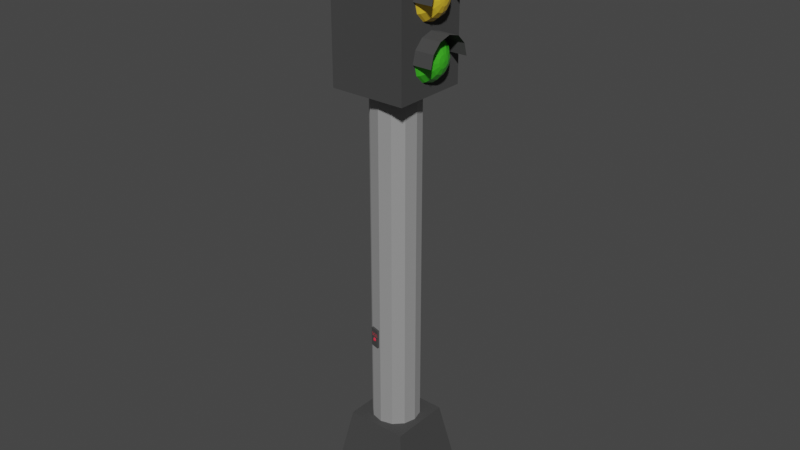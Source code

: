 # Source: semaforo.blend  (saved by Blender 3.6.13; exported with 4.5.12 LTS)
import bpy
from mathutils import Matrix  # noqa: F401  (used for matrix-valued properties, if any)

bpy.ops.wm.read_factory_settings(use_empty=True)
scene = bpy.context.scene
scene.name = 'Scene'

# ---- collections
col_collection = bpy.data.collections.new('Collection'); scene.collection.children.link(col_collection)

# ---- materials (node trees are filled in below, after node groups)
mat_pste = bpy.data.materials.new('Pste')
mat_pste.alpha_threshold = 0.0
mat_pste.use_transparent_shadow = False
mat_pste.roughness = 0.5
mat_pste.line_color = (0.0, 0.0, 0.0, 1.0)
mat_caja = bpy.data.materials.new('Caja')
mat_caja.alpha_threshold = 0.0
mat_caja.use_transparent_shadow = False
mat_caja.roughness = 0.5
mat_caja.line_color = (0.0, 0.0, 0.0, 1.0)
mat_rojo = bpy.data.materials.new('Rojo')
mat_rojo.use_transparent_shadow = False
mat_amarillo = bpy.data.materials.new('Amarillo')
mat_amarillo.use_transparent_shadow = False
mat_verde = bpy.data.materials.new('Verde')
mat_verde.use_transparent_shadow = False
mat_material = bpy.data.materials.new('Material')
mat_material.use_transparent_shadow = False

# ---- material node trees
mat_pste.use_nodes = True; mat_pste.node_tree.nodes.clear()
_N = mat_pste.node_tree.nodes; _L = mat_pste.node_tree.links
n0 = _N.new('ShaderNodeOutputMaterial'); n0.name = 'Material Output'; n0.location = (300, 300)
n1 = _N.new('ShaderNodeBsdfPrincipled'); n1.name = 'Principled BSDF'; n1.location = (10, 300)
n1.distribution = 'GGX'
n1.subsurface_method = 'RANDOM_WALK_SKIN'
n1.inputs[0].default_value = (0.5071, 0.5071, 0.5071, 1.0)
n1.inputs[1].default_value = 0.7
n1.inputs[2].default_value = 0.8
n1.inputs[3].default_value = 1.45
n1.inputs[27].default_value = (0.0, 0.0, 0.0, 1.0)
n1.inputs[28].default_value = 1.0
_L.new(n1.outputs[0], n0.inputs[0])
n0.is_active_output = True
mat_caja.use_nodes = True; mat_caja.node_tree.nodes.clear()
_N = mat_caja.node_tree.nodes; _L = mat_caja.node_tree.links
n0 = _N.new('ShaderNodeOutputMaterial'); n0.name = 'Material Output'; n0.location = (300, 300)
n1 = _N.new('ShaderNodeBsdfPrincipled'); n1.name = 'Principled BSDF'; n1.location = (10, 300)
n1.distribution = 'GGX'
n1.subsurface_method = 'RANDOM_WALK_SKIN'
n1.inputs[0].default_value = (0.1005, 0.1005, 0.1005, 1.0)
n1.inputs[1].default_value = 0.7
n1.inputs[2].default_value = 0.9
n1.inputs[3].default_value = 1.45
n1.inputs[27].default_value = (0.0, 0.0, 0.0, 1.0)
n1.inputs[28].default_value = 1.0
_L.new(n1.outputs[0], n0.inputs[0])
n0.is_active_output = True
mat_rojo.use_nodes = True; mat_rojo.node_tree.nodes.clear()
_N = mat_rojo.node_tree.nodes; _L = mat_rojo.node_tree.links
n0 = _N.new('ShaderNodeBsdfPrincipled'); n0.name = 'Principled BSDF'; n0.location = (10, 300)
n0.distribution = 'GGX'
n0.subsurface_method = 'RANDOM_WALK_SKIN'
n0.inputs[0].default_value = (0.8, 0.03115, 0.0639, 1.0)
n0.inputs[2].default_value = 0.1
n0.inputs[3].default_value = 1.45
n0.inputs[27].default_value = (0.0, 0.0, 0.0, 1.0)
n0.inputs[28].default_value = 1.0
n1 = _N.new('ShaderNodeOutputMaterial'); n1.name = 'Material Output'; n1.location = (300, 300)
_L.new(n0.outputs[0], n1.inputs[0])
n1.is_active_output = True
mat_amarillo.use_nodes = True; mat_amarillo.node_tree.nodes.clear()
_N = mat_amarillo.node_tree.nodes; _L = mat_amarillo.node_tree.links
n0 = _N.new('ShaderNodeBsdfPrincipled'); n0.name = 'Principled BSDF'; n0.location = (10, 300)
n0.distribution = 'GGX'
n0.subsurface_method = 'RANDOM_WALK_SKIN'
n0.inputs[0].default_value = (0.8, 0.5278, 0.03207, 1.0)
n0.inputs[2].default_value = 0.1
n0.inputs[3].default_value = 1.45
n0.inputs[27].default_value = (0.0, 0.0, 0.0, 1.0)
n0.inputs[28].default_value = 1.0
n1 = _N.new('ShaderNodeOutputMaterial'); n1.name = 'Material Output'; n1.location = (300, 300)
_L.new(n0.outputs[0], n1.inputs[0])
n1.is_active_output = True
mat_verde.use_nodes = True; mat_verde.node_tree.nodes.clear()
_N = mat_verde.node_tree.nodes; _L = mat_verde.node_tree.links
n0 = _N.new('ShaderNodeBsdfPrincipled'); n0.name = 'Principled BSDF'; n0.location = (10, 300)
n0.distribution = 'GGX'
n0.subsurface_method = 'RANDOM_WALK_SKIN'
n0.inputs[0].default_value = (0.04941, 0.4624, 0.01996, 1.0)
n0.inputs[2].default_value = 0.1
n0.inputs[3].default_value = 1.45
n0.inputs[27].default_value = (0.0, 0.0, 0.0, 1.0)
n0.inputs[28].default_value = 1.0
n1 = _N.new('ShaderNodeOutputMaterial'); n1.name = 'Material Output'; n1.location = (300, 300)
_L.new(n0.outputs[0], n1.inputs[0])
n1.is_active_output = True
mat_material.use_nodes = True; mat_material.node_tree.nodes.clear()
_N = mat_material.node_tree.nodes; _L = mat_material.node_tree.links
n0 = _N.new('ShaderNodeBsdfPrincipled'); n0.name = 'Principled BSDF'; n0.location = (10, 300)
n0.distribution = 'GGX'
n0.subsurface_method = 'RANDOM_WALK_SKIN'
n0.inputs[0].default_value = (0.6739, 0.03722, 0.06992, 1.0)
n0.inputs[3].default_value = 1.45
n0.inputs[27].default_value = (0.0, 0.0, 0.0, 1.0)
n0.inputs[28].default_value = 1.0
n1 = _N.new('ShaderNodeOutputMaterial'); n1.name = 'Material Output'; n1.location = (300, 300)
_L.new(n0.outputs[0], n1.inputs[0])
n1.is_active_output = True

# ---- world
world_world = bpy.data.worlds.new('World'); scene.world = world_world
world_world.use_nodes = True; world_world.node_tree.nodes.clear()
_N = world_world.node_tree.nodes; _L = world_world.node_tree.links
n0 = _N.new('ShaderNodeOutputWorld'); n0.name = 'World Output'; n0.location = (300, 300)
n1 = _N.new('ShaderNodeBackground'); n1.name = 'Background'; n1.location = (10, 300)
n1.inputs[0].default_value = (0.05088, 0.05088, 0.05088, 1.0)
_L.new(n1.outputs[0], n0.inputs[0])
n0.is_active_output = True
world_world.color = (0.05088, 0.05088, 0.05088)
world_world.use_sun_shadow = False
world_world.sun_shadow_jitter_overblur = 0.0

# ---- meshes
me_cylinder_004 = bpy.data.meshes.new('Cylinder.004')
me_cylinder_004.from_pydata([(0.8, 0.5, 9.9), (1.2, 0.5, 9.9), (0.8, -0.5, 9.9), (1.2, -0.5, 9.9), (0.8, -0.433, 10.15), (1.2, -0.433, 10.15), (0.8, -0.25, 10.33), (1.2, -0.25, 10.33), (0.8, 0.0, 10.4), (1.2, 0.0, 10.4), (0.8, 0.25, 10.33), (1.2, 0.25, 10.33), (0.8, 0.433, 10.15), (1.2, 0.433, 10.15), (0.6436, 0.6436, 2.006), (1.0, 1.0, 0.005944), (0.6436, -0.6436, 2.006), (1.0, -1.0, 0.005944), (-0.6436, 0.6436, 2.006), (-1.0, 1.0, 0.005944), (-0.6436, -0.6436, 2.006), (-1.0, -1.0, 0.005944), (0.0, 0.5, 0.5059), (0.0, 0.5, 9.506), (0.25, 0.433, 0.5059), (0.25, 0.433, 9.506), (0.433, 0.25, 0.5059), (0.433, 0.25, 9.506), (0.5, 0.0, 0.5059), (0.5, 0.0, 9.506), (0.433, -0.25, 0.5059), (0.433, -0.25, 9.506), (0.25, -0.433, 0.5059), (0.25, -0.433, 9.506), (0.0, -0.5, 0.5059), (0.0, -0.5, 9.506), (-0.25, -0.433, 0.5059), (-0.25, -0.433, 9.506), (-0.433, -0.25, 0.5059), (-0.433, -0.25, 9.506), (-0.5, 0.0, 0.5059), (-0.5, 0.0, 9.506), (-0.433, 0.25, 0.5059), (-0.433, 0.25, 9.506), (-0.25, 0.433, 0.5059), (-0.25, 0.433, 9.506), (0.9536, 0.3536, 12.1), (0.7294, 0.483, 12.1), (1.083, 0.1121, 12.04), (1.033, 0.2165, 11.98), (0.9536, 0.3062, 11.92), (0.85, 0.375, 11.88), (0.7294, 0.4183, 11.86), (1.083, 0.0647, 11.99), (1.033, 0.125, 11.88), (0.9536, 0.1768, 11.79), (0.85, 0.2165, 11.73), (0.7294, 0.2415, 11.68), (1.083, 0.0, 11.97), (1.033, 0.0, 11.85), (0.9536, -1.49e-08, 11.75), (0.85, -1.49e-08, 11.67), (0.7294, -1.49e-08, 11.62), (1.083, -0.0647, 11.99), (1.033, -0.125, 11.88), (0.9536, -0.1768, 11.79), (0.85, -0.2165, 11.73), (0.7294, -0.2415, 11.68), (1.083, -0.1121, 12.04), (1.033, -0.2165, 11.98), (0.9536, -0.3062, 11.92), (0.85, -0.375, 11.88), (0.7294, -0.4183, 11.86), (1.083, -0.1294, 12.1), (1.033, -0.25, 12.1), (0.9536, -0.3536, 12.1), (0.85, -0.433, 12.1), (0.7294, -0.483, 12.1), (1.083, -0.1121, 12.16), (1.033, -0.2165, 12.23), (0.9536, -0.3062, 12.28), (0.85, -0.375, 12.32), (0.7294, -0.4183, 12.34), (1.083, -0.0647, 12.21), (1.033, -0.125, 12.32), (0.9536, -0.1768, 12.41), (0.85, -0.2165, 12.48), (0.7294, -0.2415, 12.52), (1.1, 0.0, 12.1), (1.083, 0.0, 12.23), (1.033, 0.0, 12.35), (0.9536, 5.96e-08, 12.45), (0.85, 4.47e-08, 12.53), (0.7294, 7.451e-08, 12.58), (1.083, 0.0647, 12.21), (1.033, 0.125, 12.32), (0.9536, 0.1768, 12.41), (0.85, 0.2165, 12.48), (0.7294, 0.2415, 12.52), (1.083, 0.1121, 12.16), (1.033, 0.2165, 12.23), (0.9536, 0.3062, 12.28), (0.85, 0.375, 12.32), (0.7294, 0.4183, 12.34), (1.083, 0.1294, 12.1), (1.033, 0.25, 12.1), (0.85, 0.433, 12.1), (0.9536, 0.3536, 11.0), (0.7294, 0.483, 11.0), (1.083, 0.1121, 10.94), (1.033, 0.2165, 10.88), (0.9536, 0.3062, 10.82), (0.85, 0.375, 10.78), (0.7294, 0.4183, 10.76), (1.083, 0.0647, 10.89), (1.033, 0.125, 10.78), (0.9536, 0.1768, 10.69), (0.85, 0.2165, 10.62), (0.7294, 0.2415, 10.58), (1.083, 0.0, 10.87), (1.033, 0.0, 10.75), (0.9536, -1.49e-08, 10.65), (0.85, -1.49e-08, 10.57), (0.7294, -1.49e-08, 10.52), (1.083, -0.0647, 10.89), (1.033, -0.125, 10.78), (0.9536, -0.1768, 10.69), (0.85, -0.2165, 10.62), (0.7294, -0.2415, 10.58), (1.083, -0.1121, 10.94), (1.033, -0.2165, 10.88), (0.9536, -0.3062, 10.82), (0.85, -0.375, 10.78), (0.7294, -0.4183, 10.76), (1.083, -0.1294, 11.0), (1.033, -0.25, 11.0), (0.9536, -0.3536, 11.0), (0.85, -0.433, 11.0), (0.7294, -0.483, 11.0), (1.083, -0.1121, 11.06), (1.033, -0.2165, 11.12), (0.9536, -0.3062, 11.18), (0.85, -0.375, 11.22), (0.7294, -0.4183, 11.24), (1.083, -0.0647, 11.11), (1.033, -0.125, 11.22), (0.9536, -0.1768, 11.31), (0.85, -0.2165, 11.38), (0.7294, -0.2415, 11.42), (1.1, 0.0, 11.0), (1.083, 0.0, 11.13), (1.033, 0.0, 11.25), (0.9536, 5.96e-08, 11.35), (0.85, 4.47e-08, 11.43), (0.7294, 7.451e-08, 11.48), (1.083, 0.0647, 11.11), (1.033, 0.125, 11.22), (0.9536, 0.1768, 11.31), (0.85, 0.2165, 11.38), (0.7294, 0.2415, 11.42), (1.083, 0.1121, 11.06), (1.033, 0.2165, 11.12), (0.9536, 0.3062, 11.18), (0.85, 0.375, 11.22), (0.7294, 0.4183, 11.24), (1.083, 0.1294, 11.0), (1.033, 0.25, 11.0), (0.85, 0.433, 11.0), (0.9536, 0.3536, 9.9), (0.7294, 0.483, 9.9), (1.083, 0.1121, 9.835), (1.033, 0.2165, 9.775), (0.9536, 0.3062, 9.723), (0.85, 0.375, 9.683), (0.7294, 0.4183, 9.659), (1.083, 0.0647, 9.788), (1.033, 0.125, 9.683), (0.9536, 0.1768, 9.594), (0.85, 0.2165, 9.525), (0.7294, 0.2415, 9.482), (1.083, 0.0, 9.771), (1.033, 0.0, 9.65), (0.9536, -1.49e-08, 9.546), (0.85, -1.49e-08, 9.467), (0.7294, -1.49e-08, 9.417), (1.083, -0.0647, 9.788), (1.033, -0.125, 9.683), (0.9536, -0.1768, 9.594), (0.85, -0.2165, 9.525), (0.7294, -0.2415, 9.482), (1.083, -0.1121, 9.835), (1.033, -0.2165, 9.775), (0.9536, -0.3062, 9.723), (0.85, -0.375, 9.683), (0.7294, -0.4183, 9.659), (1.083, -0.1294, 9.9), (1.033, -0.25, 9.9), (0.9536, -0.3536, 9.9), (0.85, -0.433, 9.9), (0.7294, -0.483, 9.9), (1.083, -0.1121, 9.965), (1.033, -0.2165, 10.02), (0.9536, -0.3062, 10.08), (0.85, -0.375, 10.12), (0.7294, -0.4183, 10.14), (1.083, -0.0647, 10.01), (1.033, -0.125, 10.12), (0.9536, -0.1768, 10.21), (0.85, -0.2165, 10.27), (0.7294, -0.2415, 10.32), (1.1, 0.0, 9.9), (1.083, 0.0, 10.03), (1.033, 0.0, 10.15), (0.9536, 5.96e-08, 10.25), (0.85, 4.47e-08, 10.33), (0.7294, 7.451e-08, 10.38), (1.083, 0.0647, 10.01), (1.033, 0.125, 10.12), (0.9536, 0.1768, 10.21), (0.85, 0.2165, 10.27), (0.7294, 0.2415, 10.32), (1.083, 0.1121, 9.965), (1.033, 0.2165, 10.02), (0.9536, 0.3062, 10.08), (0.85, 0.375, 10.12), (0.7294, 0.4183, 10.14), (1.083, 0.1294, 9.9), (1.033, 0.25, 9.9), (0.85, 0.433, 9.9), (0.8, 0.5, 11.0), (1.2, 0.5, 11.0), (0.8, -0.5, 11.0), (1.2, -0.5, 11.0), (0.8, -0.433, 11.25), (1.2, -0.433, 11.25), (0.8, -0.25, 11.43), (1.2, -0.25, 11.43), (0.8, 0.0, 11.5), (1.2, 0.0, 11.5), (0.8, 0.25, 11.43), (1.2, 0.25, 11.43), (0.8, 0.433, 11.25), (1.2, 0.433, 11.25), (0.8, 0.5, 12.1), (1.2, 0.5, 12.1), (0.8, -0.5, 12.1), (1.2, -0.5, 12.1), (0.8, -0.433, 12.35), (1.2, -0.433, 12.35), (0.8, -0.25, 12.53), (1.2, -0.25, 12.53), (0.8, 0.0, 12.6), (1.2, 0.0, 12.6), (0.8, 0.25, 12.53), (1.2, 0.25, 12.53), (0.8, 0.433, 12.35), (1.2, 0.433, 12.35), (-0.2363, -0.4794, 3.796), (-0.2363, -0.4794, 4.196), (-0.2105, -0.3828, 3.796), (-0.2105, -0.3828, 4.196), (-0.04316, -0.5311, 3.796), (-0.04316, -0.5311, 4.196), (-0.01728, -0.4345, 3.796), (-0.01728, -0.4345, 4.196), (-0.1077, -0.5274, 3.957), (-0.09123, -0.511, 3.957), (-0.1317, -0.5331, 3.951), (-0.1215, -0.5312, 3.946), (-0.1118, -0.5263, 3.941), (-0.1034, -0.5189, 3.938), (-0.09685, -0.5095, 3.936), (-0.1358, -0.532, 3.947), (-0.1294, -0.529, 3.938), (-0.1231, -0.5233, 3.93), (-0.1172, -0.5152, 3.924), (-0.1122, -0.5053, 3.92), (-0.1414, -0.5305, 3.946), (-0.1403, -0.5261, 3.935), (-0.1384, -0.5192, 3.925), (-0.136, -0.5102, 3.918), (-0.1332, -0.4997, 3.914), (-0.1471, -0.529, 3.947), (-0.1512, -0.5232, 3.938), (-0.1538, -0.5151, 3.93), (-0.1548, -0.5052, 3.924), (-0.1542, -0.4941, 3.92), (-0.1512, -0.5278, 3.951), (-0.1591, -0.5211, 3.946), (-0.1651, -0.5121, 3.941), (-0.1686, -0.5015, 3.938), (-0.1696, -0.49, 3.936), (-0.1527, -0.5274, 3.957), (-0.162, -0.5203, 3.957), (-0.1692, -0.511, 3.957), (-0.1737, -0.5001, 3.957), (-0.1752, -0.4885, 3.957), (-0.1512, -0.5278, 3.963), (-0.1591, -0.5211, 3.969), (-0.1651, -0.5121, 3.973), (-0.1686, -0.5015, 3.977), (-0.1696, -0.49, 3.979), (-0.1471, -0.529, 3.967), (-0.1512, -0.5232, 3.977), (-0.1538, -0.5151, 3.985), (-0.1548, -0.5052, 3.991), (-0.1542, -0.4941, 3.995), (-0.1418, -0.5319, 3.957), (-0.1414, -0.5305, 3.969), (-0.1403, -0.5261, 3.98), (-0.1384, -0.5192, 3.989), (-0.136, -0.5102, 3.996), (-0.1332, -0.4997, 4.001), (-0.1358, -0.532, 3.967), (-0.1294, -0.529, 3.977), (-0.1231, -0.5233, 3.985), (-0.1172, -0.5152, 3.991), (-0.1122, -0.5053, 3.995), (-0.1317, -0.5331, 3.963), (-0.1215, -0.5312, 3.969), (-0.1118, -0.5263, 3.973), (-0.1034, -0.5189, 3.977), (-0.09685, -0.5095, 3.979), (-0.1302, -0.5335, 3.957), (-0.1186, -0.5319, 3.957), (-0.09838, -0.5203, 3.957), (0.8, 0.8, 12.81), (0.8, 0.8, 9.206), (0.8, -0.8, 12.81), (0.8, -0.8, 9.206), (-0.8, 0.8, 12.81), (-0.8, 0.8, 9.206), (-0.8, -0.8, 12.81), (-0.8, -0.8, 9.206)], [], [(2, 3, 5, 4), (4, 5, 7, 6), (6, 7, 9, 8), (8, 9, 11, 10), (10, 11, 13, 12), (12, 13, 1, 0), (14, 18, 20, 16), (17, 16, 20, 21), (21, 20, 18, 19), (19, 15, 17, 21), (15, 14, 16, 17), (19, 18, 14, 15), (22, 23, 25, 24), (24, 25, 27, 26), (26, 27, 29, 28), (28, 29, 31, 30), (30, 31, 33, 32), (32, 33, 35, 34), (34, 35, 37, 36), (36, 37, 39, 38), (38, 39, 41, 40), (40, 41, 43, 42), (25, 23, 45, 43, 41, 39, 37, 35, 33, 31, 29, 27), (42, 43, 45, 44), (44, 45, 23, 22), (22, 24, 26, 28, 30, 32, 34, 36, 38, 40, 42, 44), (46, 105, 49, 50), (106, 46, 50, 51), (104, 88, 48), (47, 106, 51, 52), (105, 104, 48, 49), (51, 50, 55, 56), (48, 88, 53), (52, 51, 56, 57), (49, 48, 53, 54), (50, 49, 54, 55), (55, 54, 59, 60), (56, 55, 60, 61), (53, 88, 58), (57, 56, 61, 62), (54, 53, 58, 59), (62, 61, 66, 67), (59, 58, 63, 64), (60, 59, 64, 65), (61, 60, 65, 66), (58, 88, 63), (66, 65, 70, 71), (63, 88, 68), (67, 66, 71, 72), (64, 63, 68, 69), (65, 64, 69, 70), (70, 69, 74, 75), (71, 70, 75, 76), (68, 88, 73), (72, 71, 76, 77), (69, 68, 73, 74), (77, 76, 81, 82), (74, 73, 78, 79), (75, 74, 79, 80), (76, 75, 80, 81), (73, 88, 78), (81, 80, 85, 86), (78, 88, 83), (82, 81, 86, 87), (79, 78, 83, 84), (80, 79, 84, 85), (85, 84, 90, 91), (86, 85, 91, 92), (83, 88, 89), (87, 86, 92, 93), (84, 83, 89, 90), (89, 88, 94), (93, 92, 97, 98), (90, 89, 94, 95), (91, 90, 95, 96), (92, 91, 96, 97), (97, 96, 101, 102), (94, 88, 99), (98, 97, 102, 103), (95, 94, 99, 100), (96, 95, 100, 101), (100, 99, 104, 105), (101, 100, 105, 46), (102, 101, 46, 106), (99, 88, 104), (103, 102, 106, 47), (107, 166, 110, 111), (167, 107, 111, 112), (165, 149, 109), (108, 167, 112, 113), (166, 165, 109, 110), (112, 111, 116, 117), (109, 149, 114), (113, 112, 117, 118), (110, 109, 114, 115), (111, 110, 115, 116), (116, 115, 120, 121), (117, 116, 121, 122), (114, 149, 119), (118, 117, 122, 123), (115, 114, 119, 120), (123, 122, 127, 128), (120, 119, 124, 125), (121, 120, 125, 126), (122, 121, 126, 127), (119, 149, 124), (127, 126, 131, 132), (124, 149, 129), (128, 127, 132, 133), (125, 124, 129, 130), (126, 125, 130, 131), (131, 130, 135, 136), (132, 131, 136, 137), (129, 149, 134), (133, 132, 137, 138), (130, 129, 134, 135), (138, 137, 142, 143), (135, 134, 139, 140), (136, 135, 140, 141), (137, 136, 141, 142), (134, 149, 139), (142, 141, 146, 147), (139, 149, 144), (143, 142, 147, 148), (140, 139, 144, 145), (141, 140, 145, 146), (146, 145, 151, 152), (147, 146, 152, 153), (144, 149, 150), (148, 147, 153, 154), (145, 144, 150, 151), (150, 149, 155), (154, 153, 158, 159), (151, 150, 155, 156), (152, 151, 156, 157), (153, 152, 157, 158), (158, 157, 162, 163), (155, 149, 160), (159, 158, 163, 164), (156, 155, 160, 161), (157, 156, 161, 162), (161, 160, 165, 166), (162, 161, 166, 107), (163, 162, 107, 167), (160, 149, 165), (164, 163, 167, 108), (168, 227, 171, 172), (228, 168, 172, 173), (226, 210, 170), (169, 228, 173, 174), (227, 226, 170, 171), (173, 172, 177, 178), (170, 210, 175), (174, 173, 178, 179), (171, 170, 175, 176), (172, 171, 176, 177), (177, 176, 181, 182), (178, 177, 182, 183), (175, 210, 180), (179, 178, 183, 184), (176, 175, 180, 181), (184, 183, 188, 189), (181, 180, 185, 186), (182, 181, 186, 187), (183, 182, 187, 188), (180, 210, 185), (188, 187, 192, 193), (185, 210, 190), (189, 188, 193, 194), (186, 185, 190, 191), (187, 186, 191, 192), (192, 191, 196, 197), (193, 192, 197, 198), (190, 210, 195), (194, 193, 198, 199), (191, 190, 195, 196), (199, 198, 203, 204), (196, 195, 200, 201), (197, 196, 201, 202), (198, 197, 202, 203), (195, 210, 200), (203, 202, 207, 208), (200, 210, 205), (204, 203, 208, 209), (201, 200, 205, 206), (202, 201, 206, 207), (207, 206, 212, 213), (208, 207, 213, 214), (205, 210, 211), (209, 208, 214, 215), (206, 205, 211, 212), (211, 210, 216), (215, 214, 219, 220), (212, 211, 216, 217), (213, 212, 217, 218), (214, 213, 218, 219), (219, 218, 223, 224), (216, 210, 221), (220, 219, 224, 225), (217, 216, 221, 222), (218, 217, 222, 223), (222, 221, 226, 227), (223, 222, 227, 168), (224, 223, 168, 228), (221, 210, 226), (225, 224, 228, 169), (231, 232, 234, 233), (233, 234, 236, 235), (235, 236, 238, 237), (237, 238, 240, 239), (239, 240, 242, 241), (241, 242, 230, 229), (245, 246, 248, 247), (247, 248, 250, 249), (249, 250, 252, 251), (251, 252, 254, 253), (253, 254, 256, 255), (255, 256, 244, 243), (257, 258, 260, 259), (259, 260, 264, 263), (263, 264, 262, 261), (261, 262, 258, 257), (259, 263, 261, 257), (264, 260, 258, 262), (265, 324, 268, 269), (325, 265, 269, 270), (323, 307, 267), (266, 325, 270, 271), (324, 323, 267, 268), (270, 269, 274, 275), (267, 307, 272), (271, 270, 275, 276), (268, 267, 272, 273), (269, 268, 273, 274), (274, 273, 278, 279), (275, 274, 279, 280), (272, 307, 277), (276, 275, 280, 281), (273, 272, 277, 278), (281, 280, 285, 286), (278, 277, 282, 283), (279, 278, 283, 284), (280, 279, 284, 285), (277, 307, 282), (285, 284, 289, 290), (282, 307, 287), (286, 285, 290, 291), (283, 282, 287, 288), (284, 283, 288, 289), (289, 288, 293, 294), (290, 289, 294, 295), (287, 307, 292), (291, 290, 295, 296), (288, 287, 292, 293), (296, 295, 300, 301), (293, 292, 297, 298), (294, 293, 298, 299), (295, 294, 299, 300), (292, 307, 297), (300, 299, 304, 305), (297, 307, 302), (301, 300, 305, 306), (298, 297, 302, 303), (299, 298, 303, 304), (304, 303, 309, 310), (305, 304, 310, 311), (302, 307, 308), (306, 305, 311, 312), (303, 302, 308, 309), (308, 307, 313), (312, 311, 316, 317), (309, 308, 313, 314), (310, 309, 314, 315), (311, 310, 315, 316), (316, 315, 320, 321), (313, 307, 318), (317, 316, 321, 322), (314, 313, 318, 319), (315, 314, 319, 320), (319, 318, 323, 324), (320, 319, 324, 265), (321, 320, 265, 325), (318, 307, 323), (322, 321, 325, 266), (326, 330, 332, 328), (329, 328, 332, 333), (333, 332, 330, 331), (331, 327, 329, 333), (327, 326, 328, 329), (331, 330, 326, 327)])
me_cylinder_004.polygons.foreach_set('material_index', [1, 1, 1, 1, 1, 1, 1, 1, 1, 1, 1, 1, 0, 0, 0, 0, 0, 0, 0, 0, 0, 0, 0, 0, 0, 0, 2, 2, 2, 2, 2, 2, 2, 2, 2, 2, 2, 2, 2, 2, 2, 2, 2, 2, 2, 2, 2, 2, 2, 2, 2, 2, 2, 2, 2, 2, 2, 2, 2, 2, 2, 2, 2, 2, 2, 2, 2, 2, 2, 2, 2, 2, 2, 2, 2, 2, 2, 2, 2, 2, 2, 2, 2, 2, 2, 2, 3, 3, 3, 3, 3, 3, 3, 3, 3, 3, 3, 3, 3, 3, 3, 3, 3, 3, 3, 3, 3, 3, 3, 3, 3, 3, 3, 3, 3, 3, 3, 3, 3, 3, 3, 3, 3, 3, 3, 3, 3, 3, 3, 3, 3, 3, 3, 3, 3, 3, 3, 3, 3, 3, 3, 3, 3, 3, 3, 3, 4, 4, 4, 4, 4, 4, 4, 4, 4, 4, 4, 4, 4, 4, 4, 4, 4, 4, 4, 4, 4, 4, 4, 4, 4, 4, 4, 4, 4, 4, 4, 4, 4, 4, 4, 4, 4, 4, 4, 4, 4, 4, 4, 4, 4, 4, 4, 4, 4, 4, 4, 4, 4, 4, 4, 4, 4, 4, 4, 4, 1, 1, 1, 1, 1, 1, 1, 1, 1, 1, 1, 1, 1, 1, 1, 1, 1, 1, 2, 2, 2, 2, 2, 2, 2, 2, 2, 2, 2, 2, 2, 2, 2, 2, 2, 2, 2, 2, 2, 2, 2, 2, 2, 2, 2, 2, 2, 2, 2, 2, 2, 2, 2, 2, 2, 2, 2, 2, 2, 2, 2, 2, 2, 2, 2, 2, 2, 2, 2, 2, 2, 2, 2, 2, 2, 2, 2, 2, 1, 1, 1, 1, 1, 1])
_uv = me_cylinder_004.uv_layers.new(name='UVMap')
_uv.uv.foreach_set('vector', [0.5, 0.5, 0.5, 1.0, 0.4167, 1.0, 0.4167, 0.5, 0.4167, 0.5, 0.4167, 1.0, 0.3333, 1.0, 0.3333, 0.5, 0.3333, 0.5, 0.3333, 1.0, 0.25, 1.0, 0.25, 0.5, 0.25, 0.5, 0.25, 1.0, 0.1667, 1.0, 0.1667, 0.5, 0.1667, 0.5, 0.1667, 1.0, 0.08333, 1.0, 0.08333, 0.5, 0.08333, 0.5, 0.08333, 1.0, 7.451e-08, 1.0, 7.451e-08, 0.5, 0.625, 0.5, 0.875, 0.5, 0.875, 0.75, 0.625, 0.75, 0.375, 0.75, 0.625, 0.75, 0.625, 1.0, 0.375, 1.0, 0.375, 0.0, 0.625, 0.0, 0.625, 0.25, 0.375, 0.25, 0.125, 0.5, 0.375, 0.5, 0.375, 0.75, 0.125, 0.75, 0.375, 0.5, 0.625, 0.5, 0.625, 0.75, 0.375, 0.75, 0.375, 0.25, 0.625, 0.25, 0.625, 0.5, 0.375, 0.5, 1.0, 0.5, 1.0, 1.0, 0.9167, 1.0, 0.9167, 0.5, 0.9167, 0.5, 0.9167, 1.0, 0.8333, 1.0, 0.8333, 0.5, 0.8333, 0.5, 0.8333, 1.0, 0.75, 1.0, 0.75, 0.5, 0.75, 0.5, 0.75, 1.0, 0.6667, 1.0, 0.6667, 0.5, 0.6667, 0.5, 0.6667, 1.0, 0.5833, 1.0, 0.5833, 0.5, 0.5833, 0.5, 0.5833, 1.0, 0.5, 1.0, 0.5, 0.5, 0.5, 0.5, 0.5, 1.0, 0.4167, 1.0, 0.4167, 0.5, 0.4167, 0.5, 0.4167, 1.0, 0.3333, 1.0, 0.3333, 0.5, 0.3333, 0.5, 0.3333, 1.0, 0.25, 1.0, 0.25, 0.5, 0.25, 0.5, 0.25, 1.0, 0.1667, 1.0, 0.1667, 0.5, 0.37, 0.4578, 0.25, 0.49, 0.13, 0.4578, 0.04215, 0.37, 0.01, 0.25, 0.04215, 0.13, 0.13, 0.04215, 0.25, 0.01, 0.37, 0.04215, 0.4578, 0.13, 0.49, 0.25, 0.4578, 0.37, 0.1667, 0.5, 0.1667, 1.0, 0.08333, 1.0, 0.08333, 0.5, 0.08333, 0.5, 0.08333, 1.0, 7.451e-08, 1.0, 7.451e-08, 0.5, 0.75, 0.49, 0.87, 0.4578, 0.9578, 0.37, 0.99, 0.25, 0.9578, 0.13, 0.87, 0.04215, 0.75, 0.01, 0.63, 0.04215, 0.5422, 0.13, 0.51, 0.25, 0.5422, 0.37, 0.63, 0.4578, 0.75, 0.75, 0.75, 0.8333, 0.6667, 0.8333, 0.6667, 0.75, 0.75, 0.6667, 0.75, 0.75, 0.6667, 0.75, 0.6667, 0.6667, 0.75, 0.9167, 0.7083, 1.0, 0.6667, 0.9167, 0.75, 0.5833, 0.75, 0.6667, 0.6667, 0.6667, 0.6667, 0.5833, 0.75, 0.8333, 0.75, 0.9167, 0.6667, 0.9167, 0.6667, 0.8333, 0.6667, 0.6667, 0.6667, 0.75, 0.5833, 0.75, 0.5833, 0.6667, 0.6667, 0.9167, 0.625, 1.0, 0.5833, 0.9167, 0.6667, 0.5833, 0.6667, 0.6667, 0.5833, 0.6667, 0.5833, 0.5833, 0.6667, 0.8333, 0.6667, 0.9167, 0.5833, 0.9167, 0.5833, 0.8333, 0.6667, 0.75, 0.6667, 0.8333, 0.5833, 0.8333, 0.5833, 0.75, 0.5833, 0.75, 0.5833, 0.8333, 0.5, 0.8333, 0.5, 0.75, 0.5833, 0.6667, 0.5833, 0.75, 0.5, 0.75, 0.5, 0.6667, 0.5833, 0.9167, 0.5417, 1.0, 0.5, 0.9167, 0.5833, 0.5833, 0.5833, 0.6667, 0.5, 0.6667, 0.5, 0.5833, 0.5833, 0.8333, 0.5833, 0.9167, 0.5, 0.9167, 0.5, 0.8333, 0.5, 0.5833, 0.5, 0.6667, 0.4167, 0.6667, 0.4167, 0.5833, 0.5, 0.8333, 0.5, 0.9167, 0.4167, 0.9167, 0.4167, 0.8333, 0.5, 0.75, 0.5, 0.8333, 0.4167, 0.8333, 0.4167, 0.75, 0.5, 0.6667, 0.5, 0.75, 0.4167, 0.75, 0.4167, 0.6667, 0.5, 0.9167, 0.4583, 1.0, 0.4167, 0.9167, 0.4167, 0.6667, 0.4167, 0.75, 0.3333, 0.75, 0.3333, 0.6667, 0.4167, 0.9167, 0.375, 1.0, 0.3333, 0.9167, 0.4167, 0.5833, 0.4167, 0.6667, 0.3333, 0.6667, 0.3333, 0.5833, 0.4167, 0.8333, 0.4167, 0.9167, 0.3333, 0.9167, 0.3333, 0.8333, 0.4167, 0.75, 0.4167, 0.8333, 0.3333, 0.8333, 0.3333, 0.75, 0.3333, 0.75, 0.3333, 0.8333, 0.25, 0.8333, 0.25, 0.75, 0.3333, 0.6667, 0.3333, 0.75, 0.25, 0.75, 0.25, 0.6667, 0.3333, 0.9167, 0.2917, 1.0, 0.25, 0.9167, 0.3333, 0.5833, 0.3333, 0.6667, 0.25, 0.6667, 0.25, 0.5833, 0.3333, 0.8333, 0.3333, 0.9167, 0.25, 0.9167, 0.25, 0.8333, 0.25, 0.5833, 0.25, 0.6667, 0.1667, 0.6667, 0.1667, 0.5833, 0.25, 0.8333, 0.25, 0.9167, 0.1667, 0.9167, 0.1667, 0.8333, 0.25, 0.75, 0.25, 0.8333, 0.1667, 0.8333, 0.1667, 0.75, 0.25, 0.6667, 0.25, 0.75, 0.1667, 0.75, 0.1667, 0.6667, 0.25, 0.9167, 0.2083, 1.0, 0.1667, 0.9167, 0.1667, 0.6667, 0.1667, 0.75, 0.08333, 0.75, 0.08333, 0.6667, 0.1667, 0.9167, 0.125, 1.0, 0.08333, 0.9167, 0.1667, 0.5833, 0.1667, 0.6667, 0.08333, 0.6667, 0.08333, 0.5833, 0.1667, 0.8333, 0.1667, 0.9167, 0.08333, 0.9167, 0.08333, 0.8333, 0.1667, 0.75, 0.1667, 0.8333, 0.08333, 0.8333, 0.08333, 0.75, 0.08333, 0.75, 0.08333, 0.8333, 0.0, 0.8333, 0.0, 0.75, 0.08333, 0.6667, 0.08333, 0.75, 0.0, 0.75, 0.0, 0.6667, 0.08333, 0.9167, 0.04167, 1.0, 0.0, 0.9167, 0.08333, 0.5833, 0.08333, 0.6667, 0.0, 0.6667, 0.0, 0.5833, 0.08333, 0.8333, 0.08333, 0.9167, 0.0, 0.9167, 0.0, 0.8333, 1.0, 0.9167, 0.9583, 1.0, 0.9167, 0.9167, 1.0, 0.5833, 1.0, 0.6667, 0.9167, 0.6667, 0.9167, 0.5833, 1.0, 0.8333, 1.0, 0.9167, 0.9167, 0.9167, 0.9167, 0.8333, 1.0, 0.75, 1.0, 0.8333, 0.9167, 0.8333, 0.9167, 0.75, 1.0, 0.6667, 1.0, 0.75, 0.9167, 0.75, 0.9167, 0.6667, 0.9167, 0.6667, 0.9167, 0.75, 0.8333, 0.75, 0.8333, 0.6667, 0.9167, 0.9167, 0.875, 1.0, 0.8333, 0.9167, 0.9167, 0.5833, 0.9167, 0.6667, 0.8333, 0.6667, 0.8333, 0.5833, 0.9167, 0.8333, 0.9167, 0.9167, 0.8333, 0.9167, 0.8333, 0.8333, 0.9167, 0.75, 0.9167, 0.8333, 0.8333, 0.8333, 0.8333, 0.75, 0.8333, 0.8333, 0.8333, 0.9167, 0.75, 0.9167, 0.75, 0.8333, 0.8333, 0.75, 0.8333, 0.8333, 0.75, 0.8333, 0.75, 0.75, 0.8333, 0.6667, 0.8333, 0.75, 0.75, 0.75, 0.75, 0.6667, 0.8333, 0.9167, 0.7917, 1.0, 0.75, 0.9167, 0.8333, 0.5833, 0.8333, 0.6667, 0.75, 0.6667, 0.75, 0.5833, 0.75, 0.75, 0.75, 0.8333, 0.6667, 0.8333, 0.6667, 0.75, 0.75, 0.6667, 0.75, 0.75, 0.6667, 0.75, 0.6667, 0.6667, 0.75, 0.9167, 0.7083, 1.0, 0.6667, 0.9167, 0.75, 0.5833, 0.75, 0.6667, 0.6667, 0.6667, 0.6667, 0.5833, 0.75, 0.8333, 0.75, 0.9167, 0.6667, 0.9167, 0.6667, 0.8333, 0.6667, 0.6667, 0.6667, 0.75, 0.5833, 0.75, 0.5833, 0.6667, 0.6667, 0.9167, 0.625, 1.0, 0.5833, 0.9167, 0.6667, 0.5833, 0.6667, 0.6667, 0.5833, 0.6667, 0.5833, 0.5833, 0.6667, 0.8333, 0.6667, 0.9167, 0.5833, 0.9167, 0.5833, 0.8333, 0.6667, 0.75, 0.6667, 0.8333, 0.5833, 0.8333, 0.5833, 0.75, 0.5833, 0.75, 0.5833, 0.8333, 0.5, 0.8333, 0.5, 0.75, 0.5833, 0.6667, 0.5833, 0.75, 0.5, 0.75, 0.5, 0.6667, 0.5833, 0.9167, 0.5417, 1.0, 0.5, 0.9167, 0.5833, 0.5833, 0.5833, 0.6667, 0.5, 0.6667, 0.5, 0.5833, 0.5833, 0.8333, 0.5833, 0.9167, 0.5, 0.9167, 0.5, 0.8333, 0.5, 0.5833, 0.5, 0.6667, 0.4167, 0.6667, 0.4167, 0.5833, 0.5, 0.8333, 0.5, 0.9167, 0.4167, 0.9167, 0.4167, 0.8333, 0.5, 0.75, 0.5, 0.8333, 0.4167, 0.8333, 0.4167, 0.75, 0.5, 0.6667, 0.5, 0.75, 0.4167, 0.75, 0.4167, 0.6667, 0.5, 0.9167, 0.4583, 1.0, 0.4167, 0.9167, 0.4167, 0.6667, 0.4167, 0.75, 0.3333, 0.75, 0.3333, 0.6667, 0.4167, 0.9167, 0.375, 1.0, 0.3333, 0.9167, 0.4167, 0.5833, 0.4167, 0.6667, 0.3333, 0.6667, 0.3333, 0.5833, 0.4167, 0.8333, 0.4167, 0.9167, 0.3333, 0.9167, 0.3333, 0.8333, 0.4167, 0.75, 0.4167, 0.8333, 0.3333, 0.8333, 0.3333, 0.75, 0.3333, 0.75, 0.3333, 0.8333, 0.25, 0.8333, 0.25, 0.75, 0.3333, 0.6667, 0.3333, 0.75, 0.25, 0.75, 0.25, 0.6667, 0.3333, 0.9167, 0.2917, 1.0, 0.25, 0.9167, 0.3333, 0.5833, 0.3333, 0.6667, 0.25, 0.6667, 0.25, 0.5833, 0.3333, 0.8333, 0.3333, 0.9167, 0.25, 0.9167, 0.25, 0.8333, 0.25, 0.5833, 0.25, 0.6667, 0.1667, 0.6667, 0.1667, 0.5833, 0.25, 0.8333, 0.25, 0.9167, 0.1667, 0.9167, 0.1667, 0.8333, 0.25, 0.75, 0.25, 0.8333, 0.1667, 0.8333, 0.1667, 0.75, 0.25, 0.6667, 0.25, 0.75, 0.1667, 0.75, 0.1667, 0.6667, 0.25, 0.9167, 0.2083, 1.0, 0.1667, 0.9167, 0.1667, 0.6667, 0.1667, 0.75, 0.08333, 0.75, 0.08333, 0.6667, 0.1667, 0.9167, 0.125, 1.0, 0.08333, 0.9167, 0.1667, 0.5833, 0.1667, 0.6667, 0.08333, 0.6667, 0.08333, 0.5833, 0.1667, 0.8333, 0.1667, 0.9167, 0.08333, 0.9167, 0.08333, 0.8333, 0.1667, 0.75, 0.1667, 0.8333, 0.08333, 0.8333, 0.08333, 0.75, 0.08333, 0.75, 0.08333, 0.8333, 0.0, 0.8333, 0.0, 0.75, 0.08333, 0.6667, 0.08333, 0.75, 0.0, 0.75, 0.0, 0.6667, 0.08333, 0.9167, 0.04167, 1.0, 0.0, 0.9167, 0.08333, 0.5833, 0.08333, 0.6667, 0.0, 0.6667, 0.0, 0.5833, 0.08333, 0.8333, 0.08333, 0.9167, 0.0, 0.9167, 0.0, 0.8333, 1.0, 0.9167, 0.9583, 1.0, 0.9167, 0.9167, 1.0, 0.5833, 1.0, 0.6667, 0.9167, 0.6667, 0.9167, 0.5833, 1.0, 0.8333, 1.0, 0.9167, 0.9167, 0.9167, 0.9167, 0.8333, 1.0, 0.75, 1.0, 0.8333, 0.9167, 0.8333, 0.9167, 0.75, 1.0, 0.6667, 1.0, 0.75, 0.9167, 0.75, 0.9167, 0.6667, 0.9167, 0.6667, 0.9167, 0.75, 0.8333, 0.75, 0.8333, 0.6667, 0.9167, 0.9167, 0.875, 1.0, 0.8333, 0.9167, 0.9167, 0.5833, 0.9167, 0.6667, 0.8333, 0.6667, 0.8333, 0.5833, 0.9167, 0.8333, 0.9167, 0.9167, 0.8333, 0.9167, 0.8333, 0.8333, 0.9167, 0.75, 0.9167, 0.8333, 0.8333, 0.8333, 0.8333, 0.75, 0.8333, 0.8333, 0.8333, 0.9167, 0.75, 0.9167, 0.75, 0.8333, 0.8333, 0.75, 0.8333, 0.8333, 0.75, 0.8333, 0.75, 0.75, 0.8333, 0.6667, 0.8333, 0.75, 0.75, 0.75, 0.75, 0.6667, 0.8333, 0.9167, 0.7917, 1.0, 0.75, 0.9167, 0.8333, 0.5833, 0.8333, 0.6667, 0.75, 0.6667, 0.75, 0.5833, 0.75, 0.75, 0.75, 0.8333, 0.6667, 0.8333, 0.6667, 0.75, 0.75, 0.6667, 0.75, 0.75, 0.6667, 0.75, 0.6667, 0.6667, 0.75, 0.9167, 0.7083, 1.0, 0.6667, 0.9167, 0.75, 0.5833, 0.75, 0.6667, 0.6667, 0.6667, 0.6667, 0.5833, 0.75, 0.8333, 0.75, 0.9167, 0.6667, 0.9167, 0.6667, 0.8333, 0.6667, 0.6667, 0.6667, 0.75, 0.5833, 0.75, 0.5833, 0.6667, 0.6667, 0.9167, 0.625, 1.0, 0.5833, 0.9167, 0.6667, 0.5833, 0.6667, 0.6667, 0.5833, 0.6667, 0.5833, 0.5833, 0.6667, 0.8333, 0.6667, 0.9167, 0.5833, 0.9167, 0.5833, 0.8333, 0.6667, 0.75, 0.6667, 0.8333, 0.5833, 0.8333, 0.5833, 0.75, 0.5833, 0.75, 0.5833, 0.8333, 0.5, 0.8333, 0.5, 0.75, 0.5833, 0.6667, 0.5833, 0.75, 0.5, 0.75, 0.5, 0.6667, 0.5833, 0.9167, 0.5417, 1.0, 0.5, 0.9167, 0.5833, 0.5833, 0.5833, 0.6667, 0.5, 0.6667, 0.5, 0.5833, 0.5833, 0.8333, 0.5833, 0.9167, 0.5, 0.9167, 0.5, 0.8333, 0.5, 0.5833, 0.5, 0.6667, 0.4167, 0.6667, 0.4167, 0.5833, 0.5, 0.8333, 0.5, 0.9167, 0.4167, 0.9167, 0.4167, 0.8333, 0.5, 0.75, 0.5, 0.8333, 0.4167, 0.8333, 0.4167, 0.75, 0.5, 0.6667, 0.5, 0.75, 0.4167, 0.75, 0.4167, 0.6667, 0.5, 0.9167, 0.4583, 1.0, 0.4167, 0.9167, 0.4167, 0.6667, 0.4167, 0.75, 0.3333, 0.75, 0.3333, 0.6667, 0.4167, 0.9167, 0.375, 1.0, 0.3333, 0.9167, 0.4167, 0.5833, 0.4167, 0.6667, 0.3333, 0.6667, 0.3333, 0.5833, 0.4167, 0.8333, 0.4167, 0.9167, 0.3333, 0.9167, 0.3333, 0.8333, 0.4167, 0.75, 0.4167, 0.8333, 0.3333, 0.8333, 0.3333, 0.75, 0.3333, 0.75, 0.3333, 0.8333, 0.25, 0.8333, 0.25, 0.75, 0.3333, 0.6667, 0.3333, 0.75, 0.25, 0.75, 0.25, 0.6667, 0.3333, 0.9167, 0.2917, 1.0, 0.25, 0.9167, 0.3333, 0.5833, 0.3333, 0.6667, 0.25, 0.6667, 0.25, 0.5833, 0.3333, 0.8333, 0.3333, 0.9167, 0.25, 0.9167, 0.25, 0.8333, 0.25, 0.5833, 0.25, 0.6667, 0.1667, 0.6667, 0.1667, 0.5833, 0.25, 0.8333, 0.25, 0.9167, 0.1667, 0.9167, 0.1667, 0.8333, 0.25, 0.75, 0.25, 0.8333, 0.1667, 0.8333, 0.1667, 0.75, 0.25, 0.6667, 0.25, 0.75, 0.1667, 0.75, 0.1667, 0.6667, 0.25, 0.9167, 0.2083, 1.0, 0.1667, 0.9167, 0.1667, 0.6667, 0.1667, 0.75, 0.08333, 0.75, 0.08333, 0.6667, 0.1667, 0.9167, 0.125, 1.0, 0.08333, 0.9167, 0.1667, 0.5833, 0.1667, 0.6667, 0.08333, 0.6667, 0.08333, 0.5833, 0.1667, 0.8333, 0.1667, 0.9167, 0.08333, 0.9167, 0.08333, 0.8333, 0.1667, 0.75, 0.1667, 0.8333, 0.08333, 0.8333, 0.08333, 0.75, 0.08333, 0.75, 0.08333, 0.8333, 0.0, 0.8333, 0.0, 0.75, 0.08333, 0.6667, 0.08333, 0.75, 0.0, 0.75, 0.0, 0.6667, 0.08333, 0.9167, 0.04167, 1.0, 0.0, 0.9167, 0.08333, 0.5833, 0.08333, 0.6667, 0.0, 0.6667, 0.0, 0.5833, 0.08333, 0.8333, 0.08333, 0.9167, 0.0, 0.9167, 0.0, 0.8333, 1.0, 0.9167, 0.9583, 1.0, 0.9167, 0.9167, 1.0, 0.5833, 1.0, 0.6667, 0.9167, 0.6667, 0.9167, 0.5833, 1.0, 0.8333, 1.0, 0.9167, 0.9167, 0.9167, 0.9167, 0.8333, 1.0, 0.75, 1.0, 0.8333, 0.9167, 0.8333, 0.9167, 0.75, 1.0, 0.6667, 1.0, 0.75, 0.9167, 0.75, 0.9167, 0.6667, 0.9167, 0.6667, 0.9167, 0.75, 0.8333, 0.75, 0.8333, 0.6667, 0.9167, 0.9167, 0.875, 1.0, 0.8333, 0.9167, 0.9167, 0.5833, 0.9167, 0.6667, 0.8333, 0.6667, 0.8333, 0.5833, 0.9167, 0.8333, 0.9167, 0.9167, 0.8333, 0.9167, 0.8333, 0.8333, 0.9167, 0.75, 0.9167, 0.8333, 0.8333, 0.8333, 0.8333, 0.75, 0.8333, 0.8333, 0.8333, 0.9167, 0.75, 0.9167, 0.75, 0.8333, 0.8333, 0.75, 0.8333, 0.8333, 0.75, 0.8333, 0.75, 0.75, 0.8333, 0.6667, 0.8333, 0.75, 0.75, 0.75, 0.75, 0.6667, 0.8333, 0.9167, 0.7917, 1.0, 0.75, 0.9167, 0.8333, 0.5833, 0.8333, 0.6667, 0.75, 0.6667, 0.75, 0.5833, 0.5, 0.5, 0.5, 1.0, 0.4167, 1.0, 0.4167, 0.5, 0.4167, 0.5, 0.4167, 1.0, 0.3333, 1.0, 0.3333, 0.5, 0.3333, 0.5, 0.3333, 1.0, 0.25, 1.0, 0.25, 0.5, 0.25, 0.5, 0.25, 1.0, 0.1667, 1.0, 0.1667, 0.5, 0.1667, 0.5, 0.1667, 1.0, 0.08333, 1.0, 0.08333, 0.5, 0.08333, 0.5, 0.08333, 1.0, 7.451e-08, 1.0, 7.451e-08, 0.5, 0.5, 0.5, 0.5, 1.0, 0.4167, 1.0, 0.4167, 0.5, 0.4167, 0.5, 0.4167, 1.0, 0.3333, 1.0, 0.3333, 0.5, 0.3333, 0.5, 0.3333, 1.0, 0.25, 1.0, 0.25, 0.5, 0.25, 0.5, 0.25, 1.0, 0.1667, 1.0, 0.1667, 0.5, 0.1667, 0.5, 0.1667, 1.0, 0.08333, 1.0, 0.08333, 0.5, 0.08333, 0.5, 0.08333, 1.0, 7.451e-08, 1.0, 7.451e-08, 0.5, 0.375, 0.0, 0.625, 0.0, 0.625, 0.25, 0.375, 0.25, 0.375, 0.25, 0.625, 0.25, 0.625, 0.5, 0.375, 0.5, 0.375, 0.5, 0.625, 0.5, 0.625, 0.75, 0.375, 0.75, 0.375, 0.75, 0.625, 0.75, 0.625, 1.0, 0.375, 1.0, 0.125, 0.5, 0.375, 0.5, 0.375, 0.75, 0.125, 0.75, 0.625, 0.5, 0.875, 0.5, 0.875, 0.75, 0.625, 0.75, 0.75, 0.75, 0.75, 0.8333, 0.6667, 0.8333, 0.6667, 0.75, 0.75, 0.6667, 0.75, 0.75, 0.6667, 0.75, 0.6667, 0.6667, 0.75, 0.9167, 0.7083, 1.0, 0.6667, 0.9167, 0.75, 0.5833, 0.75, 0.6667, 0.6667, 0.6667, 0.6667, 0.5833, 0.75, 0.8333, 0.75, 0.9167, 0.6667, 0.9167, 0.6667, 0.8333, 0.6667, 0.6667, 0.6667, 0.75, 0.5833, 0.75, 0.5833, 0.6667, 0.6667, 0.9167, 0.625, 1.0, 0.5833, 0.9167, 0.6667, 0.5833, 0.6667, 0.6667, 0.5833, 0.6667, 0.5833, 0.5833, 0.6667, 0.8333, 0.6667, 0.9167, 0.5833, 0.9167, 0.5833, 0.8333, 0.6667, 0.75, 0.6667, 0.8333, 0.5833, 0.8333, 0.5833, 0.75, 0.5833, 0.75, 0.5833, 0.8333, 0.5, 0.8333, 0.5, 0.75, 0.5833, 0.6667, 0.5833, 0.75, 0.5, 0.75, 0.5, 0.6667, 0.5833, 0.9167, 0.5417, 1.0, 0.5, 0.9167, 0.5833, 0.5833, 0.5833, 0.6667, 0.5, 0.6667, 0.5, 0.5833, 0.5833, 0.8333, 0.5833, 0.9167, 0.5, 0.9167, 0.5, 0.8333, 0.5, 0.5833, 0.5, 0.6667, 0.4167, 0.6667, 0.4167, 0.5833, 0.5, 0.8333, 0.5, 0.9167, 0.4167, 0.9167, 0.4167, 0.8333, 0.5, 0.75, 0.5, 0.8333, 0.4167, 0.8333, 0.4167, 0.75, 0.5, 0.6667, 0.5, 0.75, 0.4167, 0.75, 0.4167, 0.6667, 0.5, 0.9167, 0.4583, 1.0, 0.4167, 0.9167, 0.4167, 0.6667, 0.4167, 0.75, 0.3333, 0.75, 0.3333, 0.6667, 0.4167, 0.9167, 0.375, 1.0, 0.3333, 0.9167, 0.4167, 0.5833, 0.4167, 0.6667, 0.3333, 0.6667, 0.3333, 0.5833, 0.4167, 0.8333, 0.4167, 0.9167, 0.3333, 0.9167, 0.3333, 0.8333, 0.4167, 0.75, 0.4167, 0.8333, 0.3333, 0.8333, 0.3333, 0.75, 0.3333, 0.75, 0.3333, 0.8333, 0.25, 0.8333, 0.25, 0.75, 0.3333, 0.6667, 0.3333, 0.75, 0.25, 0.75, 0.25, 0.6667, 0.3333, 0.9167, 0.2917, 1.0, 0.25, 0.9167, 0.3333, 0.5833, 0.3333, 0.6667, 0.25, 0.6667, 0.25, 0.5833, 0.3333, 0.8333, 0.3333, 0.9167, 0.25, 0.9167, 0.25, 0.8333, 0.25, 0.5833, 0.25, 0.6667, 0.1667, 0.6667, 0.1667, 0.5833, 0.25, 0.8333, 0.25, 0.9167, 0.1667, 0.9167, 0.1667, 0.8333, 0.25, 0.75, 0.25, 0.8333, 0.1667, 0.8333, 0.1667, 0.75, 0.25, 0.6667, 0.25, 0.75, 0.1667, 0.75, 0.1667, 0.6667, 0.25, 0.9167, 0.2083, 1.0, 0.1667, 0.9167, 0.1667, 0.6667, 0.1667, 0.75, 0.08333, 0.75, 0.08333, 0.6667, 0.1667, 0.9167, 0.125, 1.0, 0.08333, 0.9167, 0.1667, 0.5833, 0.1667, 0.6667, 0.08333, 0.6667, 0.08333, 0.5833, 0.1667, 0.8333, 0.1667, 0.9167, 0.08333, 0.9167, 0.08333, 0.8333, 0.1667, 0.75, 0.1667, 0.8333, 0.08333, 0.8333, 0.08333, 0.75, 0.08333, 0.75, 0.08333, 0.8333, 0.0, 0.8333, 0.0, 0.75, 0.08333, 0.6667, 0.08333, 0.75, 0.0, 0.75, 0.0, 0.6667, 0.08333, 0.9167, 0.04167, 1.0, 0.0, 0.9167, 0.08333, 0.5833, 0.08333, 0.6667, 0.0, 0.6667, 0.0, 0.5833, 0.08333, 0.8333, 0.08333, 0.9167, 0.0, 0.9167, 0.0, 0.8333, 1.0, 0.9167, 0.9583, 1.0, 0.9167, 0.9167, 1.0, 0.5833, 1.0, 0.6667, 0.9167, 0.6667, 0.9167, 0.5833, 1.0, 0.8333, 1.0, 0.9167, 0.9167, 0.9167, 0.9167, 0.8333, 1.0, 0.75, 1.0, 0.8333, 0.9167, 0.8333, 0.9167, 0.75, 1.0, 0.6667, 1.0, 0.75, 0.9167, 0.75, 0.9167, 0.6667, 0.9167, 0.6667, 0.9167, 0.75, 0.8333, 0.75, 0.8333, 0.6667, 0.9167, 0.9167, 0.875, 1.0, 0.8333, 0.9167, 0.9167, 0.5833, 0.9167, 0.6667, 0.8333, 0.6667, 0.8333, 0.5833, 0.9167, 0.8333, 0.9167, 0.9167, 0.8333, 0.9167, 0.8333, 0.8333, 0.9167, 0.75, 0.9167, 0.8333, 0.8333, 0.8333, 0.8333, 0.75, 0.8333, 0.8333, 0.8333, 0.9167, 0.75, 0.9167, 0.75, 0.8333, 0.8333, 0.75, 0.8333, 0.8333, 0.75, 0.8333, 0.75, 0.75, 0.8333, 0.6667, 0.8333, 0.75, 0.75, 0.75, 0.75, 0.6667, 0.8333, 0.9167, 0.7917, 1.0, 0.75, 0.9167, 0.8333, 0.5833, 0.8333, 0.6667, 0.75, 0.6667, 0.75, 0.5833, 0.625, 0.5, 0.875, 0.5, 0.875, 0.75, 0.625, 0.75, 0.375, 0.75, 0.625, 0.75, 0.625, 1.0, 0.375, 1.0, 0.375, 0.0, 0.625, 0.0, 0.625, 0.25, 0.375, 0.25, 0.125, 0.5, 0.375, 0.5, 0.375, 0.75, 0.125, 0.75, 0.375, 0.5, 0.625, 0.5, 0.625, 0.75, 0.375, 0.75, 0.375, 0.25, 0.625, 0.25, 0.625, 0.5, 0.375, 0.5])
me_cylinder_004.materials.append(mat_pste)
me_cylinder_004.materials.append(mat_caja)
me_cylinder_004.materials.append(mat_rojo)
me_cylinder_004.materials.append(mat_amarillo)
me_cylinder_004.materials.append(mat_verde)
me_cylinder_004.update()

# ---- curves / text
txt_emergency_meeting = bpy.data.curves.new('Emergency meeting', 'FONT')
txt_emergency_meeting.dimensions = '2D'
txt_emergency_meeting.body = 'SOS'
txt_emergency_meeting.materials.append(mat_material)

# ---- objects
ob_stoplight = bpy.data.objects.new('stoplight', me_cylinder_004)
ob_sus = bpy.data.objects.new('SUS', txt_emergency_meeting)

# ---- transforms, parenting, visibility, modifiers, constraints
ob_stoplight.location = (0.0, 0.0, 0.0)
ob_sus.location = (-0.2191, -0.4842, 4.034)
ob_sus.rotation_euler = (1.571, 0.0, -0.2618)
ob_sus.scale = (0.1, 0.1, 0.1)

# ---- collection membership
col_collection.objects.link(ob_stoplight)
col_collection.objects.link(ob_sus)

# ---- scene / render settings (as saved in the file)
scene.frame_start = 1; scene.frame_end = 250; scene.frame_set(1)
scene.render.engine = 'BLENDER_EEVEE_NEXT'
scene.cycles.sampling_pattern = 'TABULATED_SOBOL'
scene.view_settings.view_transform = 'Filmic'
bpy.context.view_layer.update()

# ---- added for rendering (the .blend has no active camera and no usable light): camera, sun
cam_auto = bpy.data.cameras.new('AutoCamera')
cam_auto.lens = 50.0
cam_auto.sensor_width = 36.0
cam_auto.clip_end = 1000.0
ob_auto_camera = bpy.data.objects.new('AutoCamera', cam_auto)
scene.collection.objects.link(ob_auto_camera)
ob_auto_camera.location = (12.2582, -14.5898, 16.1325)
ob_auto_camera.rotation_euler = (1.09748, -7.21219e-08, 0.694738)
scene.camera = ob_auto_camera
light_auto_sun = bpy.data.lights.new('AutoSun', 'SUN')
light_auto_sun.energy = 3.0
light_auto_sun.angle = 0.0523599
ob_auto_sun = bpy.data.objects.new('AutoSun', light_auto_sun)
scene.collection.objects.link(ob_auto_sun)
ob_auto_sun.rotation_euler = (0.872665, 0.174533, 0.523599)
bpy.context.view_layer.update()
